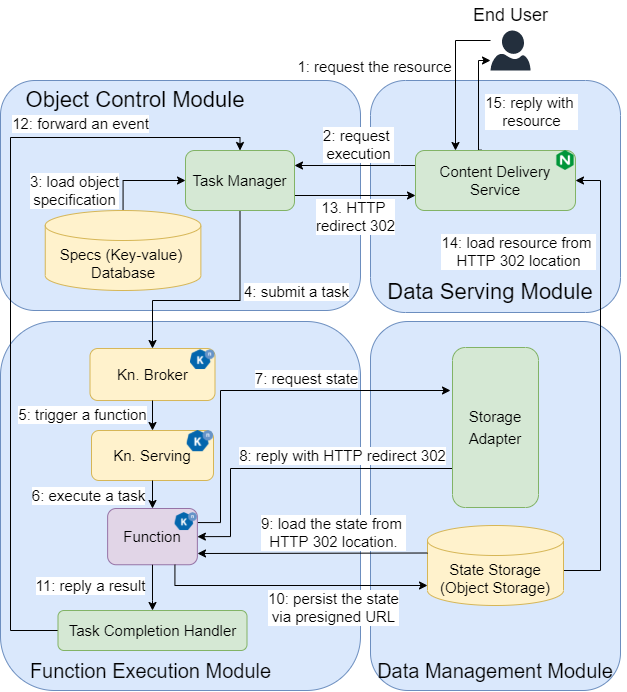

The diagram above was exported from draw.io. Its source (the exported page's mxGraphModel, read from the mxfile embedded in the PNG):
<mxGraphModel dx="865" dy="541" grid="1" gridSize="10" guides="1" tooltips="1" connect="1" arrows="1" fold="1" page="1" pageScale="1" pageWidth="827" pageHeight="1169" math="0" shadow="0">
  <root>
    <mxCell id="0" />
    <mxCell id="1" parent="0" />
    <mxCell id="2" value="" style="rounded=1;whiteSpace=wrap;html=1;strokeColor=#6c8ebf;fillColor=#dae8fc;" parent="1" vertex="1">
      <mxGeometry x="490" y="100" width="250" height="232" as="geometry" />
    </mxCell>
    <mxCell id="3" value="" style="rounded=1;whiteSpace=wrap;html=1;fillColor=#dae8fc;strokeColor=#6c8ebf;" parent="1" vertex="1">
      <mxGeometry x="120" y="100" width="360" height="230" as="geometry" />
    </mxCell>
    <mxCell id="4" value="" style="rounded=1;whiteSpace=wrap;html=1;strokeColor=#6c8ebf;fillColor=#dae8fc;" parent="1" vertex="1">
      <mxGeometry x="490" y="341" width="250" height="369" as="geometry" />
    </mxCell>
    <mxCell id="5" value="" style="rounded=1;whiteSpace=wrap;html=1;strokeColor=#6c8ebf;fillColor=#dae8fc;" parent="1" vertex="1">
      <mxGeometry x="120" y="341" width="360" height="369" as="geometry" />
    </mxCell>
    <mxCell id="6" value="&lt;div style=&quot;font-size: 20px&quot;&gt;Function Execution&amp;nbsp;&lt;span style=&quot;font-size: 20px&quot;&gt;Module&lt;/span&gt;&lt;/div&gt;" style="text;html=1;strokeColor=none;fillColor=none;align=center;verticalAlign=middle;whiteSpace=wrap;rounded=0;fontSize=20;" parent="1" vertex="1">
      <mxGeometry x="125.29" y="670" width="290.58" height="40" as="geometry" />
    </mxCell>
    <mxCell id="7" value="&lt;font style=&quot;font-size: 20px&quot;&gt;Data Management Module&lt;/font&gt;" style="text;html=1;strokeColor=none;fillColor=none;align=center;verticalAlign=middle;whiteSpace=wrap;rounded=0;fontSize=20;" parent="1" vertex="1">
      <mxGeometry x="485" y="670" width="260" height="40" as="geometry" />
    </mxCell>
    <mxCell id="8" value="&lt;font style=&quot;font-size: 22px&quot;&gt;Object Control Module&lt;/font&gt;" style="text;html=1;strokeColor=none;fillColor=none;align=center;verticalAlign=middle;whiteSpace=wrap;rounded=0;fontSize=22;" parent="1" vertex="1">
      <mxGeometry x="125.28999999999999" y="100" width="260" height="40" as="geometry" />
    </mxCell>
    <mxCell id="20" style="edgeStyle=orthogonalEdgeStyle;rounded=0;orthogonalLoop=1;jettySize=auto;html=1;exitX=1;exitY=0.5;exitDx=0;exitDy=0;entryX=1;entryY=0.5;entryDx=0;entryDy=0;" parent="1" source="DZC0j2qi3mUQKiAy01M3-163" target="35" edge="1">
      <mxGeometry relative="1" as="geometry">
        <Array as="points">
          <mxPoint x="657" y="590" />
          <mxPoint x="720" y="590" />
          <mxPoint x="720" y="200" />
        </Array>
      </mxGeometry>
    </mxCell>
    <mxCell id="Wx3ohfYHF0zBJBegdVHz-211" value="14: load resource from &lt;br style=&quot;font-size: 15px;&quot;&gt;HTTP 302 location" style="edgeLabel;html=1;align=center;verticalAlign=middle;resizable=0;points=[];fontSize=15;" vertex="1" connectable="0" parent="20">
      <mxGeometry x="0.6775" relative="1" as="geometry">
        <mxPoint x="-82" y="13" as="offset" />
      </mxGeometry>
    </mxCell>
    <mxCell id="148" style="edgeStyle=orthogonalEdgeStyle;rounded=0;orthogonalLoop=1;jettySize=auto;html=1;startArrow=classic;startFill=1;endArrow=none;endFill=0;entryX=1;entryY=0.25;entryDx=0;entryDy=0;" parent="1" target="116" edge="1">
      <mxGeometry relative="1" as="geometry">
        <Array as="points">
          <mxPoint x="570" y="410" />
          <mxPoint x="340" y="410" />
          <mxPoint x="340" y="542" />
        </Array>
        <mxPoint x="570" y="410" as="sourcePoint" />
        <mxPoint x="250" y="556" as="targetPoint" />
      </mxGeometry>
    </mxCell>
    <mxCell id="196" value="7: request state" style="edgeLabel;html=1;align=center;verticalAlign=middle;resizable=0;points=[];fontSize=15;" parent="148" vertex="1" connectable="0">
      <mxGeometry x="0.5132" y="-2" relative="1" as="geometry">
        <mxPoint x="88" y="-74" as="offset" />
      </mxGeometry>
    </mxCell>
    <mxCell id="og4dOxiMe5xvEEdvIgQE-199" style="edgeStyle=orthogonalEdgeStyle;rounded=0;orthogonalLoop=1;jettySize=auto;html=1;exitX=0;exitY=0.75;exitDx=0;exitDy=0;entryX=1;entryY=0.5;entryDx=0;entryDy=0;fontSize=10;startArrow=none;startFill=0;endArrow=classic;endFill=1;strokeWidth=1;" parent="1" source="21" target="116" edge="1">
      <mxGeometry relative="1" as="geometry">
        <Array as="points">
          <mxPoint x="350" y="488" />
          <mxPoint x="350" y="556" />
        </Array>
      </mxGeometry>
    </mxCell>
    <mxCell id="og4dOxiMe5xvEEdvIgQE-200" value="8: reply with HTTP redirect 302" style="edgeLabel;html=1;align=center;verticalAlign=middle;resizable=0;points=[];fontSize=15;" parent="og4dOxiMe5xvEEdvIgQE-199" vertex="1" connectable="0">
      <mxGeometry x="-0.7622" y="1" relative="1" as="geometry">
        <mxPoint x="-73" y="-14" as="offset" />
      </mxGeometry>
    </mxCell>
    <mxCell id="21" value="&lt;font style=&quot;font-size: 15px&quot;&gt;Storage Adapter&lt;/font&gt;" style="rounded=1;whiteSpace=wrap;html=1;fillColor=#d5e8d4;strokeColor=#82b366;fontSize=18;" parent="1" vertex="1">
      <mxGeometry x="572" y="367" width="86" height="160" as="geometry" />
    </mxCell>
    <mxCell id="22" style="edgeStyle=orthogonalEdgeStyle;rounded=0;orthogonalLoop=1;jettySize=auto;html=1;exitX=0.5;exitY=1;exitDx=0;exitDy=0;entryX=0.5;entryY=0;entryDx=0;entryDy=0;" parent="1" source="24" target="95" edge="1">
      <mxGeometry relative="1" as="geometry">
        <Array as="points">
          <mxPoint x="360" y="320" />
          <mxPoint x="272" y="320" />
        </Array>
        <mxPoint x="209.6199999999999" y="185.5" as="targetPoint" />
      </mxGeometry>
    </mxCell>
    <mxCell id="Wx3ohfYHF0zBJBegdVHz-208" value="4: submit a task" style="edgeLabel;html=1;align=center;verticalAlign=middle;resizable=0;points=[];fontSize=15;" vertex="1" connectable="0" parent="22">
      <mxGeometry x="-0.2695" y="-2" relative="1" as="geometry">
        <mxPoint x="58" y="-2" as="offset" />
      </mxGeometry>
    </mxCell>
    <mxCell id="192" style="edgeStyle=orthogonalEdgeStyle;rounded=0;orthogonalLoop=1;jettySize=auto;html=1;exitX=0;exitY=0.5;exitDx=0;exitDy=0;startArrow=classic;startFill=1;entryX=0.5;entryY=0;entryDx=0;entryDy=0;entryPerimeter=0;endArrow=none;endFill=0;" parent="1" source="24" target="33" edge="1">
      <mxGeometry relative="1" as="geometry" />
    </mxCell>
    <mxCell id="Wx3ohfYHF0zBJBegdVHz-207" value="3: load object&lt;br&gt;specification" style="edgeLabel;html=1;align=center;verticalAlign=middle;resizable=0;points=[];fontSize=15;" vertex="1" connectable="0" parent="192">
      <mxGeometry x="-0.2352" y="1" relative="1" as="geometry">
        <mxPoint x="-76" y="9" as="offset" />
      </mxGeometry>
    </mxCell>
    <mxCell id="193" style="edgeStyle=orthogonalEdgeStyle;rounded=0;orthogonalLoop=1;jettySize=auto;html=1;exitX=1;exitY=0.75;exitDx=0;exitDy=0;entryX=0;entryY=0.75;entryDx=0;entryDy=0;startArrow=none;startFill=0;" parent="1" source="24" target="35" edge="1">
      <mxGeometry relative="1" as="geometry" />
    </mxCell>
    <mxCell id="Wx3ohfYHF0zBJBegdVHz-218" value="13. HTTP &lt;br style=&quot;font-size: 15px;&quot;&gt;redirect 302" style="edgeLabel;html=1;align=center;verticalAlign=middle;resizable=0;points=[];fontSize=15;" vertex="1" connectable="0" parent="193">
      <mxGeometry x="-0.1894" relative="1" as="geometry">
        <mxPoint x="11" y="21" as="offset" />
      </mxGeometry>
    </mxCell>
    <mxCell id="24" value="&lt;span style=&quot;font-size: 15px;&quot;&gt;Task Manager&lt;/span&gt;" style="rounded=1;whiteSpace=wrap;html=1;fillColor=#d5e8d4;strokeColor=#82b366;fontSize=15;" parent="1" vertex="1">
      <mxGeometry x="305" y="170" width="109" height="60" as="geometry" />
    </mxCell>
    <mxCell id="33" value="&lt;font style=&quot;font-size: 15px&quot;&gt;Specs (Key-value) &lt;br&gt;Database&lt;br&gt;&lt;/font&gt;" style="shape=cylinder3;whiteSpace=wrap;html=1;boundedLbl=1;backgroundOutline=1;size=15;fillColor=#fff2cc;strokeColor=#d6b656;fontSize=15;" parent="1" vertex="1">
      <mxGeometry x="164.75" y="230" width="155.62" height="80" as="geometry" />
    </mxCell>
    <mxCell id="34" style="edgeStyle=orthogonalEdgeStyle;rounded=0;orthogonalLoop=1;jettySize=auto;html=1;exitX=0;exitY=0.25;exitDx=0;exitDy=0;entryX=1;entryY=0.25;entryDx=0;entryDy=0;" parent="1" source="35" target="24" edge="1">
      <mxGeometry relative="1" as="geometry">
        <Array as="points">
          <mxPoint x="520" y="185" />
          <mxPoint x="520" y="185" />
        </Array>
      </mxGeometry>
    </mxCell>
    <mxCell id="Wx3ohfYHF0zBJBegdVHz-210" value="2: request &lt;br&gt;execution" style="edgeLabel;html=1;align=center;verticalAlign=middle;resizable=0;points=[];fontSize=15;" vertex="1" connectable="0" parent="34">
      <mxGeometry x="-0.2471" y="1" relative="1" as="geometry">
        <mxPoint x="-12" y="-22" as="offset" />
      </mxGeometry>
    </mxCell>
    <mxCell id="198" style="edgeStyle=orthogonalEdgeStyle;rounded=0;orthogonalLoop=1;jettySize=auto;html=1;exitX=0.414;exitY=-0.006;exitDx=0;exitDy=0;startArrow=none;startFill=0;exitPerimeter=0;" parent="1" source="35" target="og4dOxiMe5xvEEdvIgQE-208" edge="1">
      <mxGeometry relative="1" as="geometry">
        <mxPoint x="640" y="-60" as="targetPoint" />
        <Array as="points">
          <mxPoint x="598" y="80" />
        </Array>
      </mxGeometry>
    </mxCell>
    <mxCell id="Wx3ohfYHF0zBJBegdVHz-213" value="15: reply with &lt;br&gt;resource" style="edgeLabel;html=1;align=center;verticalAlign=middle;resizable=0;points=[];fontSize=15;" vertex="1" connectable="0" parent="198">
      <mxGeometry x="-0.7768" y="-2" relative="1" as="geometry">
        <mxPoint x="51" y="-31" as="offset" />
      </mxGeometry>
    </mxCell>
    <mxCell id="35" value="Content Delivery Service" style="rounded=1;whiteSpace=wrap;html=1;fillColor=#d5e8d4;strokeColor=#82b366;fontSize=15;" parent="1" vertex="1">
      <mxGeometry x="535" y="170" width="160" height="60" as="geometry" />
    </mxCell>
    <mxCell id="36" value="Data Serving Module" style="text;html=1;strokeColor=none;fillColor=none;align=center;verticalAlign=middle;whiteSpace=wrap;rounded=0;fontSize=22;" parent="1" vertex="1">
      <mxGeometry x="505" y="292" width="210" height="40" as="geometry" />
    </mxCell>
    <mxCell id="41" style="edgeStyle=orthogonalEdgeStyle;rounded=0;orthogonalLoop=1;jettySize=auto;html=1;entryX=0.25;entryY=0;entryDx=0;entryDy=0;" parent="1" source="og4dOxiMe5xvEEdvIgQE-208" target="35" edge="1">
      <mxGeometry relative="1" as="geometry">
        <mxPoint x="640" y="-80" as="sourcePoint" />
        <Array as="points">
          <mxPoint x="575" y="60" />
        </Array>
      </mxGeometry>
    </mxCell>
    <mxCell id="Wx3ohfYHF0zBJBegdVHz-212" value="1: request the resource" style="edgeLabel;html=1;align=center;verticalAlign=middle;resizable=0;points=[];fontSize=15;" vertex="1" connectable="0" parent="41">
      <mxGeometry x="-0.1316" y="-2" relative="1" as="geometry">
        <mxPoint x="-79" y="-3" as="offset" />
      </mxGeometry>
    </mxCell>
    <mxCell id="95" value="&lt;font&gt;&lt;font style=&quot;font-size: 15px&quot;&gt;Kn. Broker&lt;/font&gt;&lt;br style=&quot;font-size: 18px&quot;&gt;&lt;/font&gt;" style="rounded=1;whiteSpace=wrap;html=1;fillColor=#fff2cc;strokeColor=#d6b656;align=center;fontSize=18;" parent="1" vertex="1">
      <mxGeometry x="209.5" y="368" width="125" height="52" as="geometry" />
    </mxCell>
    <mxCell id="101" value="" style="shape=image;verticalLabelPosition=bottom;labelBackgroundColor=#ffffff;verticalAlign=top;aspect=fixed;imageAspect=0;image=https://knative.dev/docs/images/logo/rgb/knative-logo-rgb.png;" parent="1" vertex="1">
      <mxGeometry x="310" y="369.25" width="24.5" height="19.78" as="geometry" />
    </mxCell>
    <mxCell id="110" style="edgeStyle=orthogonalEdgeStyle;rounded=0;orthogonalLoop=1;jettySize=auto;html=1;entryX=0.5;entryY=0;entryDx=0;entryDy=0;fontSize=18;exitX=0.5;exitY=1;exitDx=0;exitDy=0;" parent="1" source="95" target="113" edge="1">
      <mxGeometry relative="1" as="geometry">
        <mxPoint x="208.99999999999955" y="432.5" as="sourcePoint" />
        <Array as="points" />
        <mxPoint x="209.6300000000001" y="472.5" as="targetPoint" />
      </mxGeometry>
    </mxCell>
    <mxCell id="111" value="" style="group;fontSize=12;" parent="1" vertex="1" connectable="0">
      <mxGeometry x="211" y="450" width="122" height="50" as="geometry" />
    </mxCell>
    <mxCell id="112" value="" style="group" parent="111" vertex="1" connectable="0">
      <mxGeometry width="122" height="50" as="geometry" />
    </mxCell>
    <mxCell id="113" value="&lt;font&gt;&lt;font style=&quot;font-size: 15px&quot;&gt;Kn. Serving&lt;/font&gt;&lt;br style=&quot;font-size: 15px&quot;&gt;&lt;/font&gt;" style="rounded=1;whiteSpace=wrap;html=1;fillColor=#fff2cc;strokeColor=#d6b656;align=center;fontSize=15;" parent="112" vertex="1">
      <mxGeometry width="122" height="50" as="geometry" />
    </mxCell>
    <mxCell id="114" value="" style="shape=image;verticalLabelPosition=bottom;labelBackgroundColor=#ffffff;verticalAlign=top;aspect=fixed;imageAspect=0;image=https://knative.dev/docs/images/logo/rgb/knative-logo-rgb.png;" parent="112" vertex="1">
      <mxGeometry x="95.72120000000001" y="-0.0010869565217391797" width="26.274202898550723" height="21.217391304347824" as="geometry" />
    </mxCell>
    <mxCell id="115" value="" style="group;fontSize=15;" parent="1" vertex="1" connectable="0">
      <mxGeometry x="227.12" y="528" width="89.75" height="56.25" as="geometry" />
    </mxCell>
    <mxCell id="116" value="&lt;font style=&quot;font-size: 15px&quot;&gt;Function&lt;/font&gt;" style="rounded=1;whiteSpace=wrap;html=1;fillColor=#e1d5e7;strokeColor=#9673a6;" parent="115" vertex="1">
      <mxGeometry width="89.75000000000001" height="56.25" as="geometry" />
    </mxCell>
    <mxCell id="117" value="" style="shape=image;verticalLabelPosition=bottom;labelBackgroundColor=#ffffff;verticalAlign=top;aspect=fixed;imageAspect=0;image=https://knative.dev/docs/images/logo/rgb/knative-logo-rgb.png;" parent="115" vertex="1">
      <mxGeometry x="67.52191666666668" y="4.110576923076923" width="22.228083333333334" height="17.950000000000003" as="geometry" />
    </mxCell>
    <mxCell id="118" style="edgeStyle=orthogonalEdgeStyle;rounded=0;orthogonalLoop=1;jettySize=auto;html=1;entryX=0.5;entryY=0;entryDx=0;entryDy=0;fontSize=15;" parent="1" source="113" target="116" edge="1">
      <mxGeometry relative="1" as="geometry" />
    </mxCell>
    <mxCell id="183" value="6: execute a task" style="edgeLabel;html=1;align=center;verticalAlign=middle;resizable=0;points=[];fontSize=13;" parent="118" vertex="1" connectable="0">
      <mxGeometry x="-0.4604" y="1" relative="1" as="geometry">
        <mxPoint x="-63" y="2" as="offset" />
      </mxGeometry>
    </mxCell>
    <mxCell id="Wx3ohfYHF0zBJBegdVHz-215" value="6: execute a task" style="edgeLabel;html=1;align=center;verticalAlign=middle;resizable=0;points=[];fontSize=15;" vertex="1" connectable="0" parent="118">
      <mxGeometry x="-0.4604" y="1" relative="1" as="geometry">
        <mxPoint x="-65" as="offset" />
      </mxGeometry>
    </mxCell>
    <mxCell id="132" style="edgeStyle=orthogonalEdgeStyle;rounded=0;orthogonalLoop=1;jettySize=auto;html=1;exitX=1;exitY=0.5;exitDx=0;exitDy=0;entryX=0.5;entryY=0;entryDx=0;entryDy=0;fontSize=15;startArrow=none;startFill=0;" parent="1" source="133" target="24" edge="1">
      <mxGeometry relative="1" as="geometry">
        <mxPoint x="377.5" y="303.5" as="targetPoint" />
        <Array as="points">
          <mxPoint x="130" y="650" />
          <mxPoint x="130" y="157" />
          <mxPoint x="360" y="157" />
        </Array>
      </mxGeometry>
    </mxCell>
    <mxCell id="Wx3ohfYHF0zBJBegdVHz-206" value="12: forward an event" style="edgeLabel;html=1;align=center;verticalAlign=middle;resizable=0;points=[];fontSize=15;" vertex="1" connectable="0" parent="132">
      <mxGeometry x="-0.0852" y="1" relative="1" as="geometry">
        <mxPoint x="71" y="-299" as="offset" />
      </mxGeometry>
    </mxCell>
    <mxCell id="133" value="&lt;font style=&quot;font-size: 15px&quot;&gt;Task Completion Handler&lt;/font&gt;" style="rounded=1;whiteSpace=wrap;html=1;fillColor=#d5e8d4;strokeColor=#82b366;fontSize=18;" parent="1" vertex="1">
      <mxGeometry x="177.5" y="630" width="189" height="40" as="geometry" />
    </mxCell>
    <mxCell id="135" style="edgeStyle=orthogonalEdgeStyle;rounded=0;orthogonalLoop=1;jettySize=auto;html=1;exitX=0.5;exitY=1;exitDx=0;exitDy=0;fontSize=15;startArrow=none;startFill=0;entryX=0.5;entryY=0;entryDx=0;entryDy=0;" parent="1" source="116" target="133" edge="1">
      <mxGeometry relative="1" as="geometry">
        <mxPoint x="271" y="630" as="targetPoint" />
        <Array as="points">
          <mxPoint x="272" y="620" />
          <mxPoint x="272" y="620" />
        </Array>
      </mxGeometry>
    </mxCell>
    <mxCell id="Wx3ohfYHF0zBJBegdVHz-216" value="&lt;span style=&quot;font-size: 15px;&quot;&gt;11: reply a result&lt;/span&gt;" style="edgeLabel;html=1;align=center;verticalAlign=middle;resizable=0;points=[];fontSize=15;" vertex="1" connectable="0" parent="135">
      <mxGeometry x="0.1201" y="-1" relative="1" as="geometry">
        <mxPoint x="-61" y="-6" as="offset" />
      </mxGeometry>
    </mxCell>
    <mxCell id="DZC0j2qi3mUQKiAy01M3-163" value="&lt;span style=&quot;font-size: 15px&quot;&gt;State Storage&lt;br&gt;(Object Storage)&lt;br&gt;&lt;/span&gt;" style="shape=cylinder3;whiteSpace=wrap;html=1;boundedLbl=1;backgroundOutline=1;size=15;fontFamily=Helvetica;fontSize=15;fontColor=rgb(0, 0, 0);align=center;strokeColor=#d6b656;fillColor=#fff2cc;" parent="1" vertex="1">
      <mxGeometry x="547" y="545" width="136" height="80" as="geometry" />
    </mxCell>
    <mxCell id="og4dOxiMe5xvEEdvIgQE-201" style="edgeStyle=orthogonalEdgeStyle;rounded=0;orthogonalLoop=1;jettySize=auto;html=1;entryX=0;entryY=0;entryDx=0;entryDy=27.5;fontSize=11;startArrow=classic;startFill=1;endArrow=none;endFill=0;strokeWidth=1;entryPerimeter=0;" parent="1" target="DZC0j2qi3mUQKiAy01M3-163" edge="1">
      <mxGeometry relative="1" as="geometry">
        <mxPoint x="317" y="573" as="sourcePoint" />
        <Array as="points">
          <mxPoint x="317" y="573" />
          <mxPoint x="330" y="573" />
        </Array>
      </mxGeometry>
    </mxCell>
    <mxCell id="og4dOxiMe5xvEEdvIgQE-203" value="9: load the state from &lt;br style=&quot;font-size: 15px;&quot;&gt;HTTP 302 location." style="edgeLabel;html=1;align=center;verticalAlign=middle;resizable=0;points=[];fontSize=15;" parent="og4dOxiMe5xvEEdvIgQE-201" vertex="1" connectable="0">
      <mxGeometry x="-0.0942" relative="1" as="geometry">
        <mxPoint x="31" y="-21" as="offset" />
      </mxGeometry>
    </mxCell>
    <mxCell id="og4dOxiMe5xvEEdvIgQE-208" value="" style="verticalLabelPosition=bottom;html=1;verticalAlign=top;align=center;strokeColor=none;fillColor=#232F3D;shape=mxgraph.azure.user;dashed=0;fontFamily=Helvetica;fontSize=12;fontColor=#232F3E;sketch=0;" parent="1" vertex="1">
      <mxGeometry x="610" y="50" width="40" height="40" as="geometry" />
    </mxCell>
    <mxCell id="og4dOxiMe5xvEEdvIgQE-209" style="edgeStyle=orthogonalEdgeStyle;rounded=0;orthogonalLoop=1;jettySize=auto;html=1;exitX=0.75;exitY=1;exitDx=0;exitDy=0;entryX=0;entryY=0.75;entryDx=0;entryDy=0;fontSize=15;startArrow=none;startFill=0;endArrow=classic;endFill=1;strokeWidth=1;" parent="1" source="116" target="DZC0j2qi3mUQKiAy01M3-163" edge="1">
      <mxGeometry relative="1" as="geometry" />
    </mxCell>
    <mxCell id="Wx3ohfYHF0zBJBegdVHz-217" value="10: persist the state&lt;br style=&quot;font-size: 15px;&quot;&gt;via&amp;nbsp;presigned URL" style="edgeLabel;html=1;align=center;verticalAlign=middle;resizable=0;points=[];fontSize=15;" vertex="1" connectable="0" parent="og4dOxiMe5xvEEdvIgQE-209">
      <mxGeometry x="0.2554" y="1" relative="1" as="geometry">
        <mxPoint x="7" y="23" as="offset" />
      </mxGeometry>
    </mxCell>
    <mxCell id="WN3vhc0r5ENVAbMFVs1--199" value="End User" style="text;html=1;align=center;verticalAlign=middle;resizable=0;points=[];autosize=1;strokeColor=none;fillColor=none;fontSize=18;" parent="1" vertex="1">
      <mxGeometry x="585" y="20" width="90" height="30" as="geometry" />
    </mxCell>
    <mxCell id="xjeapmwAKYe5-htxKJtG-199" value="" style="shape=image;verticalLabelPosition=bottom;labelBackgroundColor=default;verticalAlign=top;aspect=fixed;imageAspect=0;image=data:image/png,(base64 omitted: 7740 chars);" parent="1" vertex="1">
      <mxGeometry x="675" y="170" width="20" height="20" as="geometry" />
    </mxCell>
    <mxCell id="Wx3ohfYHF0zBJBegdVHz-214" value="5: trigger a function" style="edgeLabel;html=1;align=center;verticalAlign=middle;resizable=0;points=[];fontSize=15;" vertex="1" connectable="0" parent="1">
      <mxGeometry x="185.00000000000006" y="446.9999999999999" as="geometry">
        <mxPoint x="17" y="-13" as="offset" />
      </mxGeometry>
    </mxCell>
  </root>
</mxGraphModel>